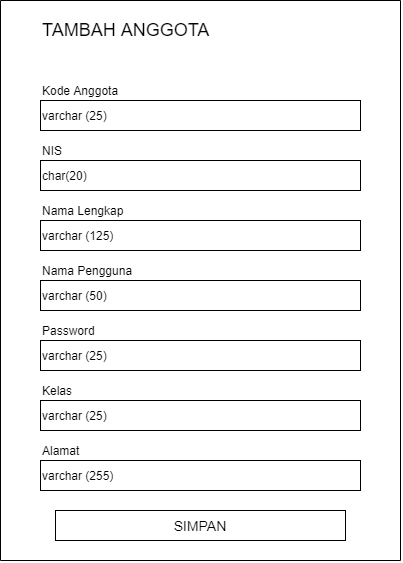

The diagram above was exported from draw.io. Its source (the exported page's mxGraphModel, read from the mxfile embedded in the PNG):
<mxGraphModel dx="1280" dy="803" grid="1" gridSize="10" guides="1" tooltips="1" connect="1" arrows="1" fold="1" page="1" pageScale="1" pageWidth="827" pageHeight="1169" math="0" shadow="0">
  <root>
    <mxCell id="B1H2PIev7hl69mGyrlk2-0" />
    <mxCell id="B1H2PIev7hl69mGyrlk2-1" parent="B1H2PIev7hl69mGyrlk2-0" />
    <mxCell id="JPEMk7LD_jV8kEikMz6v-0" value="varchar (25)" style="rounded=0;whiteSpace=wrap;html=1;align=left;" vertex="1" parent="B1H2PIev7hl69mGyrlk2-1">
      <mxGeometry x="80" y="100" width="320" height="30" as="geometry" />
    </mxCell>
    <mxCell id="JPEMk7LD_jV8kEikMz6v-1" value="Kode Anggota" style="text;html=1;strokeColor=none;fillColor=none;align=left;verticalAlign=middle;whiteSpace=wrap;rounded=0;" vertex="1" parent="B1H2PIev7hl69mGyrlk2-1">
      <mxGeometry x="80" y="80" width="190" height="20" as="geometry" />
    </mxCell>
    <mxCell id="JPEMk7LD_jV8kEikMz6v-2" value="char(20)" style="rounded=0;whiteSpace=wrap;html=1;align=left;" vertex="1" parent="B1H2PIev7hl69mGyrlk2-1">
      <mxGeometry x="80" y="160" width="320" height="30" as="geometry" />
    </mxCell>
    <mxCell id="JPEMk7LD_jV8kEikMz6v-3" value="NIS" style="text;html=1;strokeColor=none;fillColor=none;align=left;verticalAlign=middle;whiteSpace=wrap;rounded=0;" vertex="1" parent="B1H2PIev7hl69mGyrlk2-1">
      <mxGeometry x="80" y="140" width="190" height="20" as="geometry" />
    </mxCell>
    <mxCell id="JPEMk7LD_jV8kEikMz6v-4" value="varchar (125)" style="rounded=0;whiteSpace=wrap;html=1;align=left;" vertex="1" parent="B1H2PIev7hl69mGyrlk2-1">
      <mxGeometry x="80" y="220" width="320" height="30" as="geometry" />
    </mxCell>
    <mxCell id="JPEMk7LD_jV8kEikMz6v-5" value="Nama Lengkap" style="text;html=1;strokeColor=none;fillColor=none;align=left;verticalAlign=middle;whiteSpace=wrap;rounded=0;" vertex="1" parent="B1H2PIev7hl69mGyrlk2-1">
      <mxGeometry x="80" y="200" width="190" height="20" as="geometry" />
    </mxCell>
    <mxCell id="JPEMk7LD_jV8kEikMz6v-6" value="varchar (50)" style="rounded=0;whiteSpace=wrap;html=1;align=left;" vertex="1" parent="B1H2PIev7hl69mGyrlk2-1">
      <mxGeometry x="80" y="280" width="320" height="30" as="geometry" />
    </mxCell>
    <mxCell id="JPEMk7LD_jV8kEikMz6v-7" value="Nama Pengguna" style="text;html=1;strokeColor=none;fillColor=none;align=left;verticalAlign=middle;whiteSpace=wrap;rounded=0;" vertex="1" parent="B1H2PIev7hl69mGyrlk2-1">
      <mxGeometry x="80" y="260" width="190" height="20" as="geometry" />
    </mxCell>
    <mxCell id="JPEMk7LD_jV8kEikMz6v-8" value="varchar (25)" style="rounded=0;whiteSpace=wrap;html=1;align=left;" vertex="1" parent="B1H2PIev7hl69mGyrlk2-1">
      <mxGeometry x="80" y="340" width="320" height="30" as="geometry" />
    </mxCell>
    <mxCell id="JPEMk7LD_jV8kEikMz6v-9" value="Password" style="text;html=1;strokeColor=none;fillColor=none;align=left;verticalAlign=middle;whiteSpace=wrap;rounded=0;" vertex="1" parent="B1H2PIev7hl69mGyrlk2-1">
      <mxGeometry x="80" y="320" width="190" height="20" as="geometry" />
    </mxCell>
    <mxCell id="JPEMk7LD_jV8kEikMz6v-10" value="varchar (25)" style="rounded=0;whiteSpace=wrap;html=1;align=left;" vertex="1" parent="B1H2PIev7hl69mGyrlk2-1">
      <mxGeometry x="80" y="400" width="320" height="30" as="geometry" />
    </mxCell>
    <mxCell id="JPEMk7LD_jV8kEikMz6v-11" value="Kelas" style="text;html=1;strokeColor=none;fillColor=none;align=left;verticalAlign=middle;whiteSpace=wrap;rounded=0;" vertex="1" parent="B1H2PIev7hl69mGyrlk2-1">
      <mxGeometry x="80" y="380" width="190" height="20" as="geometry" />
    </mxCell>
    <mxCell id="JPEMk7LD_jV8kEikMz6v-12" value="varchar (255)" style="rounded=0;whiteSpace=wrap;html=1;align=left;" vertex="1" parent="B1H2PIev7hl69mGyrlk2-1">
      <mxGeometry x="80" y="460" width="320" height="30" as="geometry" />
    </mxCell>
    <mxCell id="JPEMk7LD_jV8kEikMz6v-13" value="Alamat" style="text;html=1;strokeColor=none;fillColor=none;align=left;verticalAlign=middle;whiteSpace=wrap;rounded=0;" vertex="1" parent="B1H2PIev7hl69mGyrlk2-1">
      <mxGeometry x="80" y="440" width="190" height="20" as="geometry" />
    </mxCell>
    <mxCell id="JPEMk7LD_jV8kEikMz6v-15" value="SIMPAN" style="rounded=0;whiteSpace=wrap;html=1;fontSize=14;" vertex="1" parent="B1H2PIev7hl69mGyrlk2-1">
      <mxGeometry x="95" y="510" width="290" height="30" as="geometry" />
    </mxCell>
    <mxCell id="JPEMk7LD_jV8kEikMz6v-16" value="" style="endArrow=none;html=1;fontSize=14;" edge="1" parent="B1H2PIev7hl69mGyrlk2-1">
      <mxGeometry width="50" height="50" relative="1" as="geometry">
        <mxPoint x="40" y="560" as="sourcePoint" />
        <mxPoint x="40" as="targetPoint" />
      </mxGeometry>
    </mxCell>
    <mxCell id="JPEMk7LD_jV8kEikMz6v-17" value="" style="endArrow=none;html=1;fontSize=14;" edge="1" parent="B1H2PIev7hl69mGyrlk2-1">
      <mxGeometry width="50" height="50" relative="1" as="geometry">
        <mxPoint x="440" y="560" as="sourcePoint" />
        <mxPoint x="440" as="targetPoint" />
      </mxGeometry>
    </mxCell>
    <mxCell id="JPEMk7LD_jV8kEikMz6v-18" value="" style="endArrow=none;html=1;fontSize=14;" edge="1" parent="B1H2PIev7hl69mGyrlk2-1">
      <mxGeometry width="50" height="50" relative="1" as="geometry">
        <mxPoint x="440" y="560" as="sourcePoint" />
        <mxPoint x="40" y="560" as="targetPoint" />
      </mxGeometry>
    </mxCell>
    <mxCell id="JPEMk7LD_jV8kEikMz6v-19" value="" style="endArrow=none;html=1;fontSize=14;" edge="1" parent="B1H2PIev7hl69mGyrlk2-1">
      <mxGeometry width="50" height="50" relative="1" as="geometry">
        <mxPoint x="440" as="sourcePoint" />
        <mxPoint x="40" as="targetPoint" />
      </mxGeometry>
    </mxCell>
    <mxCell id="JPEMk7LD_jV8kEikMz6v-20" value="TAMBAH ANGGOTA" style="text;html=1;strokeColor=none;fillColor=none;align=left;verticalAlign=middle;whiteSpace=wrap;rounded=0;fontSize=18;" vertex="1" parent="B1H2PIev7hl69mGyrlk2-1">
      <mxGeometry x="80" y="20" width="170" height="20" as="geometry" />
    </mxCell>
  </root>
</mxGraphModel>